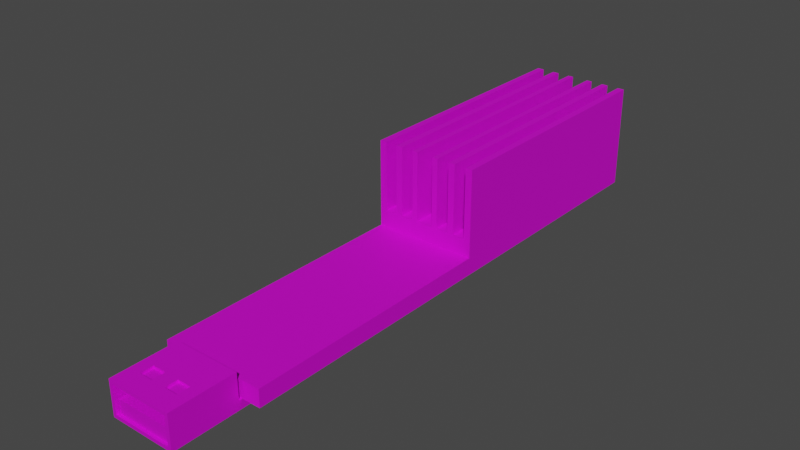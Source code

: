# Source: USB_Miner.blend  (saved by Blender 2.90.8; exported with 4.5.12 LTS)
import bpy
from mathutils import Matrix  # noqa: F401  (used for matrix-valued properties, if any)

bpy.ops.wm.read_factory_settings(use_empty=True)
scene = bpy.context.scene
scene.name = 'Scene'

# ---- collections
col_collection = bpy.data.collections.new('Collection'); scene.collection.children.link(col_collection)

# ---- images (referenced by path relative to the original .blend; pixels are not part of the script)
import os
ASSET_DIR = os.environ.get("B2B_ASSET_DIR", "")  # directory of the original .blend (textures are referenced by path, not embedded)
HERE = os.path.dirname(os.path.abspath(__file__))  # packed textures are extracted next to this script under _unpacked/

def load_image(name, relpath, width, height, colorspace="sRGB"):
    """Load a texture the original file referenced (path relative to the .blend, or extracted next to this script)."""
    p = next((c for c in (os.path.join(HERE, relpath), os.path.join(ASSET_DIR, relpath)) if relpath and os.path.exists(c)), "")
    if p:
        img = bpy.data.images.load(p, check_existing=True)
        img.name = name
    else:  # same state as the original file: an image datablock whose file is absent (Cycles renders it pink)
        img = bpy.data.images.new(name, width, height)
        img.source = "FILE"
        img.filepath = "//" + (relpath or name)
    img.colorspace_settings.name = colorspace
    return img
img_usb_miner_png = load_image('USB Miner.png', 'USB Miner.png', 1024, 1024, 'sRGB')

# ---- materials (node trees are filled in below, after node groups)
mat_usb_miner = bpy.data.materials.new('USB Miner')
mat_usb_miner.use_transparent_shadow = False

# ---- node groups
ng_auto_smooth = bpy.data.node_groups.new('Auto Smooth', 'GeometryNodeTree')
_s = ng_auto_smooth.interface.new_socket(name='Geometry', in_out='OUTPUT', socket_type='NodeSocketGeometry')
_s = ng_auto_smooth.interface.new_socket(name='Geometry', in_out='INPUT', socket_type='NodeSocketGeometry')
_s = ng_auto_smooth.interface.new_socket(name='Angle', in_out='INPUT', socket_type='NodeSocketFloat')
_s.subtype = 'ANGLE'
_s.min_value = 0.0
_s.max_value = 3.142
ng_auto_smooth.is_modifier = True
_N = ng_auto_smooth.nodes; _L = ng_auto_smooth.links
n0 = _N.new('NodeGroupOutput'); n0.name = 'Group Output'; n0.location = (480, -100)
n1 = _N.new('NodeGroupInput'); n1.name = 'Group Input'; n1.location = (-420, -300)
n2 = _N.new('NodeGroupInput'); n2.name = 'Group Input.001'; n2.location = (-60, -100)
n3 = _N.new('GeometryNodeSetShadeSmooth'); n3.name = 'Set Shade Smooth'; n3.location = (120, -100)
n3.domain = 'EDGE'
n4 = _N.new('GeometryNodeSetShadeSmooth'); n4.name = 'Set Shade Smooth.001'; n4.location = (300, -100)
n5 = _N.new('GeometryNodeInputMeshEdgeAngle'); n5.name = 'Edge Angle'; n5.location = (-420, -220)
n6 = _N.new('GeometryNodeInputEdgeSmooth'); n6.name = 'Is Edge Smooth'; n6.location = (-60, -160)
n7 = _N.new('GeometryNodeInputShadeSmooth'); n7.name = 'Is Face Smooth'; n7.location = (-240, -340)
n8 = _N.new('FunctionNodeBooleanMath'); n8.name = 'Boolean Math'; n8.location = (-60, -220)
n9 = _N.new('FunctionNodeCompare'); n9.name = 'Compare'; n9.location = (-240, -180)
n9.operation = 'LESS_EQUAL'
_L.new(n5.outputs[0], n9.inputs[0])
_L.new(n4.outputs[0], n0.inputs[0])
_L.new(n1.outputs[1], n9.inputs[1])
_L.new(n9.outputs[0], n8.inputs[0])
_L.new(n7.outputs[0], n8.inputs[1])
_L.new(n2.outputs[0], n3.inputs[0])
_L.new(n6.outputs[0], n3.inputs[1])
_L.new(n3.outputs[0], n4.inputs[0])
_L.new(n8.outputs[0], n3.inputs[2])
n0.is_active_output = True

# ---- material node trees
mat_usb_miner.use_nodes = True; mat_usb_miner.node_tree.nodes.clear()
_N = mat_usb_miner.node_tree.nodes; _L = mat_usb_miner.node_tree.links
n0 = _N.new('ShaderNodeBsdfPrincipled'); n0.name = 'Principled BSDF'; n0.location = (10, 300)
n0.distribution = 'GGX'
n0.subsurface_method = 'BURLEY'
n0.inputs[1].default_value = 0.5
n0.inputs[2].default_value = 0.75
n0.inputs[3].default_value = 1.45
n0.inputs[27].default_value = (0.0, 0.0, 0.0, 1.0)
n0.inputs[28].default_value = 1.0
n1 = _N.new('ShaderNodeOutputMaterial'); n1.name = 'Material Output'; n1.location = (300, 300)
n2 = _N.new('ShaderNodeTexImage'); n2.name = 'Image Texture'; n2.location = (-440, 271)
n2.image = img_usb_miner_png
_L.new(n0.outputs[0], n1.inputs[0])
_L.new(n2.outputs[0], n0.inputs[0])
n1.is_active_output = True

# ---- world
world_world = bpy.data.worlds.new('World'); scene.world = world_world
world_world.use_nodes = True; world_world.node_tree.nodes.clear()
_N = world_world.node_tree.nodes; _L = world_world.node_tree.links
n0 = _N.new('ShaderNodeOutputWorld'); n0.name = 'World Output'; n0.location = (300, 300)
n1 = _N.new('ShaderNodeBackground'); n1.name = 'Background'; n1.location = (10, 300)
n1.inputs[0].default_value = (0.05088, 0.05088, 0.05088, 1.0)
_L.new(n1.outputs[0], n0.inputs[0])
n0.is_active_output = True
world_world.color = (0.05088, 0.05088, 0.05088)
world_world.use_sun_shadow = False
world_world.sun_shadow_jitter_overblur = 0.0

# ---- meshes
me_cube_002 = bpy.data.meshes.new('Cube.002')
me_cube_002.from_pydata([(-0.004214, -0.1716, 0.008692), (-0.004214, -0.1789, 0.008692), (-0.01206, -0.1716, 0.008692), (-0.01206, -0.1789, 0.008692), (0.01206, -0.1716, 0.008692), (0.01206, -0.1789, 0.008692), (0.004214, -0.1716, 0.008692), (0.004214, -0.1789, 0.008692), (-0.03, -0.15, -0.005), (-0.03, -0.15, 0.005), (-0.03, 0.15, -0.005), (0.03, -0.15, -0.005), (0.03, -0.15, 0.005), (0.03, 0.15, -0.005), (-0.03, 0.0, 0.005), (0.03, 0.0, 0.005), (-0.026, 0.15, 0.015), (0.026, 0.15, 0.015), (-0.026, 0.0, 0.015), (0.026, 0.0, 0.015), (-0.01907, -0.15, -0.005), (0.01907, -0.15, -0.005), (-0.01907, 0.15, 0.015), (0.01907, 0.15, 0.015), (-0.01907, 0.0, 0.015), (0.01907, 0.0, 0.015), (-0.01525, 0.15, 0.015), (0.01525, 0.15, 0.015), (-0.01525, 0.0, 0.015), (0.01525, 0.0, 0.015), (-0.008135, 0.15, 0.015), (0.008135, 0.15, 0.015), (-0.008135, 0.0, 0.015), (0.008135, 0.0, 0.015), (-0.004881, 0.15, 0.015), (0.004881, 0.15, 0.015), (-0.004881, 0.0, 0.015), (0.004881, 0.0, 0.015), (-0.03, 0.0, 0.055), (-0.03, 0.15, 0.055), (0.026, 0.15, 0.055), (0.03, 0.15, 0.055), (0.03, 0.0, 0.055), (0.026, 0.0, 0.055), (-0.026, 0.15, 0.055), (-0.026, 0.0, 0.055), (0.01525, 0.15, 0.055), (0.01907, 0.15, 0.055), (0.01525, 0.0, 0.055), (0.01907, 0.0, 0.055), (-0.01907, 0.15, 0.055), (-0.01907, 0.0, 0.055), (-0.01525, 0.15, 0.055), (-0.01525, 0.0, 0.055), (0.004881, 0.15, 0.055), (0.008135, 0.15, 0.055), (0.004881, 0.0, 0.055), (0.008135, 0.0, 0.055), (-0.008135, 0.15, 0.055), (-0.008135, 0.0, 0.055), (-0.004881, 0.15, 0.055), (-0.004881, 0.0, 0.055), (-0.01907, -0.12, -0.005), (0.01907, -0.12, -0.005), (-0.01907, -0.12, -0.01012), (0.01907, -0.12, -0.01012), (0.01907, -0.19, -0.01012), (-0.01907, -0.19, -0.01012), (0.01907, -0.152, -0.005), (-0.01907, -0.152, -0.005), (0.01907, -0.19, 0.01), (-0.01907, -0.19, 0.01), (-0.01907, -0.152, 0.01), (0.01907, -0.152, 0.01), (-0.01716, -0.19, -0.008096), (0.01716, -0.19, -0.008096), (0.01716, -0.19, 0.008), (-0.01716, -0.19, 0.008), (-0.01716, -0.1571, -0.008096), (0.01716, -0.1571, -0.008096), (0.01716, -0.1571, 0.008), (-0.01716, -0.1571, 0.008), (-0.01907, -0.1773, -0.01012), (-0.01907, -0.1647, -0.01012), (-0.01907, -0.1837, -0.01012), (-0.01602, -0.1884, -0.008096), (0.01602, -0.1884, -0.008096), (0.01716, -0.1633, -0.008096), (-0.01602, -0.1633, -0.008096), (0.01602, -0.1633, -0.008096), (0.01602, -0.1884, -4.8e-05), (-0.01602, -0.1884, -4.8e-05), (-0.01602, -0.1633, -4.8e-05), (0.01602, -0.1633, -4.8e-05), (0.0, -0.19, -0.01012), (0.0, -0.19, 0.01), (0.0, -0.19, -0.008096), (0.0, -0.19, 0.008), (0.0, -0.1571, -0.008096), (0.0, -0.1633, -0.008096), (0.01206, -0.1789, 0.01), (0.004214, -0.1789, 0.01), (0.004214, -0.1716, 0.01), (0.01206, -0.1716, 0.01), (-0.004214, -0.1789, 0.01), (-0.01206, -0.1789, 0.01), (-0.01206, -0.1716, 0.01), (-0.004214, -0.1716, 0.01), (0.03, 0.15, 0.005), (-0.03, 0.15, 0.005)], [], [(3, 1, 0, 2), (7, 5, 4, 6), (25, 23, 47, 49), (18, 16, 44, 45), (22, 16, 18, 24), (62, 20, 8, 10, 13, 11, 21, 63), (21, 20, 69, 68), (17, 23, 25, 19), (17, 19, 43, 40), (30, 26, 28, 32), (68, 69, 72, 73), (83, 82, 84, 67, 71, 72, 69, 20, 62, 64), (27, 31, 33, 29), (108, 13, 10, 109), (35, 34, 36, 37), (30, 32, 59, 58), (33, 57, 56, 37, 36, 61, 59, 32, 28, 53, 51, 24, 18, 45, 38, 14, 15, 42, 43, 19, 25, 49, 48, 29), (9, 8, 20, 21, 11, 12), (44, 39, 38, 45), (41, 40, 43, 42), (52, 50, 51, 53), (47, 46, 48, 49), (60, 58, 59, 61), (55, 54, 56, 57), (22, 24, 51, 50), (35, 37, 56, 54), (36, 34, 60, 61), (27, 29, 48, 46), (33, 31, 55, 57), (28, 26, 52, 53), (41, 42, 15, 108), (39, 109, 14, 38), (89, 99, 88, 92, 93), (21, 68, 73, 70, 66, 65, 63), (64, 65, 66, 94, 67, 84, 82, 83), (72, 71, 105, 106, 107, 102, 103, 70, 73), (76, 80, 79, 87, 75), (88, 99, 98, 78, 74, 96, 75, 87, 89, 86, 85), (80, 81, 78, 98, 79), (74, 78, 81, 77), (99, 89, 87, 79, 98), (70, 95, 97, 76, 75, 96, 94, 66), (91, 90, 93, 92), (80, 76, 97, 77, 81), (102, 107, 104, 105, 71, 95, 70, 103, 100, 101), (85, 86, 90, 91), (86, 89, 93, 90), (88, 85, 91, 92), (62, 63, 65, 64), (14, 9, 12, 15), (71, 67, 94, 96, 74, 77, 97, 95), (101, 7, 6, 102), (100, 5, 7, 101), (103, 4, 5, 100), (102, 6, 4, 103), (105, 3, 2, 106), (104, 1, 3, 105), (107, 0, 1, 104), (106, 2, 0, 107), (8, 9, 14, 109, 10), (11, 13, 108, 15, 12), (23, 17, 40, 41, 108, 109, 39, 44, 16, 22, 50, 52, 26, 30, 58, 60, 34, 35, 54, 55, 31, 27, 46, 47)])
_uv = me_cube_002.uv_layers.new(name='UVMap')
_uv.uv.foreach_set('vector', [0.25, 0.125, 0.5, 0.125, 0.5, 0.375, 0.25, 0.375, 0.25, 0.125, 0.5, 0.125, 0.5, 0.375, 0.25, 0.375, 0.7331, 0.9375, 0.7331, 0.8125, 0.7331, 0.8125, 0.7331, 0.9375, 0.9208, 0.9375, 0.9208, 0.8125, 0.9208, 0.8125, 0.9208, 0.9375, 0.8919, 0.8125, 0.9208, 0.8125, 0.9208, 0.9375, 0.8919, 0.9375, 0.08528, 0.8, 0.08528, 0.8125, 0.0625, 0.8125, 0.0625, 0.6875, 0.1875, 0.6875, 0.1875, 0.8125, 0.1647, 0.8125, 0.1647, 0.8, 0.375, 0.7956, 0.375, 0.9544, 0.375, 0.9544, 0.375, 0.7956, 0.7042, 0.8125, 0.7331, 0.8125, 0.7331, 0.9375, 0.7042, 0.9375, 0.7042, 0.8125, 0.7042, 0.9375, 0.7042, 0.9375, 0.7042, 0.8125, 0.8464, 0.8125, 0.8761, 0.8125, 0.8761, 0.9375, 0.8464, 0.9375, 0.375, 0.7956, 0.375, 0.9544, 0.375, 0.9544, 0.375, 0.7956, 0.6081, 0.25, 0.6081, 0.25, 0.6081, 0.25, 0.6081, 0.25, 0.6081, 0.25, 0.6081, 0.25, 0.6081, 0.25, 0.6081, 0.25, 0.6081, 0.225, 0.6081, 0.225, 0.7489, 0.8125, 0.7786, 0.8125, 0.7786, 0.9375, 0.7489, 0.9375, 0.25, 0.6875, 0.1875, 0.6875, 0.0625, 0.6875, 0.25, 0.5625, 0.7922, 0.8125, 0.8328, 0.8125, 0.8328, 0.9375, 0.7922, 0.9375, 0.8464, 0.8125, 0.8464, 0.9375, 0.8464, 0.9375, 0.8464, 0.8125, 0.7786, 0.9375, 0.7786, 0.9375, 0.7922, 0.9375, 0.7922, 0.9375, 0.8328, 0.9375, 0.8328, 0.9375, 0.8464, 0.9375, 0.8464, 0.9375, 0.8761, 0.9375, 0.8761, 0.9375, 0.8919, 0.9375, 0.8919, 0.9375, 0.9208, 0.9375, 0.9208, 0.9375, 0.9375, 0.9375, 0.9375, 0.9375, 0.6875, 0.9375, 0.6875, 0.9375, 0.7042, 0.9375, 0.7042, 0.9375, 0.7331, 0.9375, 0.7331, 0.9375, 0.7489, 0.9375, 0.7489, 0.9375, 0.375, 0.875, 0.125, 0.875, 0.125, 0.8294, 0.125, 0.6706, 0.125, 0.625, 0.375, 0.625, 0.9208, 0.8125, 0.9375, 0.8125, 0.9375, 0.9375, 0.9208, 0.9375, 0.6875, 0.8125, 0.7042, 0.8125, 0.7042, 0.9375, 0.6875, 0.9375, 0.8761, 0.8125, 0.8919, 0.8125, 0.8919, 0.9375, 0.8761, 0.9375, 0.7331, 0.8125, 0.7489, 0.8125, 0.7489, 0.9375, 0.7331, 0.9375, 0.8328, 0.8125, 0.8464, 0.8125, 0.8464, 0.9375, 0.8328, 0.9375, 0.7786, 0.8125, 0.7922, 0.8125, 0.7922, 0.9375, 0.7786, 0.9375, 0.8919, 0.8125, 0.8919, 0.9375, 0.8919, 0.9375, 0.8919, 0.8125, 0.7922, 0.8125, 0.7922, 0.9375, 0.7922, 0.9375, 0.7922, 0.8125, 0.8328, 0.9375, 0.8328, 0.8125, 0.8328, 0.8125, 0.8328, 0.9375, 0.7489, 0.8125, 0.7489, 0.9375, 0.7489, 0.9375, 0.7489, 0.8125, 0.7786, 0.9375, 0.7786, 0.8125, 0.7786, 0.8125, 0.7786, 0.9375, 0.8761, 0.9375, 0.8761, 0.8125, 0.8761, 0.8125, 0.8761, 0.9375, 0.6875, 0.8125, 0.6875, 0.9375, 0.6875, 0.9375, 0.5625, 0.8125, 0.6875, 0.5625, 0.5625, 0.5625, 0.9375, 0.9375, 0.9375, 0.9375, 0.3241, 0.75, 0.25, 0.75, 0.1759, 0.75, 0.1759, 0.75, 0.3241, 0.75, 0.7669, 0.25, 0.7669, 0.25, 0.7669, 0.25, 0.7669, 0.25, 0.7669, 0.25, 0.7669, 0.225, 0.7669, 0.225, 0.6081, 0.225, 0.7669, 0.225, 0.7669, 0.25, 0.6875, 0.25, 0.6081, 0.25, 0.6081, 0.25, 0.6081, 0.25, 0.6081, 0.25, 0.8125, 0.4544, 0.8125, 0.4544, 0.8125, 0.4252, 0.8125, 0.4252, 0.8125, 0.3926, 0.8125, 0.3574, 0.8125, 0.3248, 0.8125, 0.2956, 0.8125, 0.2956, 0.7669, 0.25, 0.7669, 0.25, 0.7669, 0.25, 0.7669, 0.25, 0.7669, 0.25, 0.6134, 0.25, 0.6875, 0.25, 0.6875, 0.25, 0.6081, 0.25, 0.6081, 0.25, 0.6875, 0.25, 0.7669, 0.25, 0.7669, 0.25, 0.7616, 0.25, 0.7616, 0.25, 0.6134, 0.25, 0.8125, 0.2956, 0.8125, 0.4544, 0.8125, 0.4544, 0.8125, 0.375, 0.8125, 0.2956, 0.6081, 0.25, 0.6081, 0.25, 0.6081, 0.25, 0.6081, 0.25, 0.25, 0.75, 0.3241, 0.75, 0.3294, 0.75, 0.3294, 0.75, 0.25, 0.75, 0.8125, 0.2956, 0.8125, 0.375, 0.8125, 0.375, 0.7669, 0.25, 0.7669, 0.25, 0.6875, 0.25, 0.6875, 0.25, 0.7669, 0.25, 0.05085, 0.375, 0.1991, 0.375, 0.1991, 0.375, 0.05085, 0.375, 0.8125, 0.2956, 0.8125, 0.2956, 0.8125, 0.375, 0.8125, 0.4544, 0.8125, 0.4544, 0.8125, 0.3574, 0.8125, 0.3926, 0.8125, 0.3926, 0.8125, 0.4252, 0.8125, 0.4544, 0.8125, 0.375, 0.8125, 0.2956, 0.8125, 0.3248, 0.8125, 0.3248, 0.8125, 0.3574, 0.05085, 0.375, 0.1991, 0.375, 0.1991, 0.375, 0.05085, 0.375, 0.1991, 0.375, 0.1991, 0.375, 0.1991, 0.375, 0.1991, 0.375, 0.05085, 0.375, 0.05085, 0.375, 0.05085, 0.375, 0.05085, 0.375, 0.6081, 0.225, 0.7669, 0.225, 0.7669, 0.225, 0.6081, 0.225, 0.4375, 0.75, 0.4375, 0.8125, 0.3125, 0.8125, 0.3125, 0.75, 0.6081, 0.25, 0.6081, 0.25, 0.6875, 0.25, 0.6875, 0.25, 0.6081, 0.25, 0.8125, 0.4544, 0.8125, 0.375, 0.8125, 0.375, 0.5833, 0.5, 0.625, 0.5, 0.625, 0.75, 0.5833, 0.75, 0.5833, 0.25, 0.625, 0.25, 0.625, 0.5, 0.5833, 0.5, 0.5833, 0.0, 0.625, 0.0, 0.625, 0.25, 0.5833, 0.25, 0.5833, 0.75, 0.625, 0.75, 0.625, 1.0, 0.5833, 1.0, 0.5833, 0.5, 0.625, 0.5, 0.625, 0.75, 0.5833, 0.75, 0.5833, 0.25, 0.625, 0.25, 0.625, 0.5, 0.5833, 0.5, 0.5833, 0.0, 0.625, 0.0, 0.625, 0.25, 0.5833, 0.25, 0.5833, 0.75, 0.625, 0.75, 0.625, 1.0, 0.5833, 1.0, 0.0625, 0.8125, 0.4375, 0.8125, 0.4375, 0.75, 0.25, 0.5625, 0.0625, 0.6875, 0.1875, 0.8125, 0.1875, 0.6875, 0.25, 0.6875, 0.3125, 0.75, 0.3125, 0.8125, 0.7331, 0.8125, 0.7042, 0.8125, 0.7042, 0.8125, 0.6875, 0.8125, 0.5625, 0.8125, 0.5625, 0.5625, 0.9375, 0.8125, 0.9208, 0.8125, 0.9208, 0.8125, 0.8919, 0.8125, 0.8919, 0.8125, 0.8761, 0.8125, 0.8761, 0.8125, 0.8464, 0.8125, 0.8464, 0.8125, 0.8328, 0.8125, 0.8328, 0.8125, 0.7922, 0.8125, 0.7922, 0.8125, 0.7786, 0.8125, 0.7786, 0.8125, 0.7489, 0.8125, 0.7489, 0.8125, 0.7331, 0.8125])
me_cube_002.materials.append(mat_usb_miner)
me_cube_002.use_remesh_fix_poles = True
me_cube_002.use_remesh_preserve_attributes = False
me_cube_002.use_mirror_vertex_groups = False
me_cube_002.update()

# ---- objects
ob_usb_miner = bpy.data.objects.new('USB Miner', me_cube_002)

# ---- transforms, parenting, visibility, modifiers, constraints
ob_usb_miner.location = (0.0, 0.0, 0.0)
ob_usb_miner.lineart.crease_threshold = 0.0
_m = ob_usb_miner.modifiers.new('Auto Smooth', 'NODES')
_m.node_group = ng_auto_smooth
_gi = [s.identifier for s in ng_auto_smooth.interface.items_tree if s.item_type == 'SOCKET' and s.in_out == 'INPUT']
_m[_gi[1]] = 0.5236  # Angle

# ---- collection membership
scene.collection.objects.link(ob_usb_miner)

# ---- scene / render settings (as saved in the file)
scene.frame_start = 1; scene.frame_end = 250; scene.frame_set(1)
scene.render.engine = 'BLENDER_EEVEE_NEXT'
scene.cycles.use_denoising = False
scene.cycles.samples = 128
scene.cycles.sampling_pattern = 'TABULATED_SOBOL'
scene.cycles.use_adaptive_sampling = False
scene.cycles.use_light_tree = False
scene.view_settings.view_transform = 'Filmic'
scene.unit_settings.scale_length = 0.5
bpy.context.view_layer.update()

# ---- added for rendering (the .blend has no active camera and no usable light): camera, sun
cam_auto = bpy.data.cameras.new('AutoCamera')
cam_auto.lens = 50.0
cam_auto.sensor_width = 36.0
cam_auto.clip_end = 1000.0
ob_auto_camera = bpy.data.objects.new('AutoCamera', cam_auto)
scene.collection.objects.link(ob_auto_camera)
ob_auto_camera.location = (0.32507, -0.410083, 0.282496)
ob_auto_camera.rotation_euler = (1.09748, -7.21219e-08, 0.694738)
scene.camera = ob_auto_camera
light_auto_sun = bpy.data.lights.new('AutoSun', 'SUN')
light_auto_sun.energy = 3.0
light_auto_sun.angle = 0.0523599
ob_auto_sun = bpy.data.objects.new('AutoSun', light_auto_sun)
scene.collection.objects.link(ob_auto_sun)
ob_auto_sun.rotation_euler = (0.872665, 0.174533, 0.523599)
bpy.context.view_layer.update()
